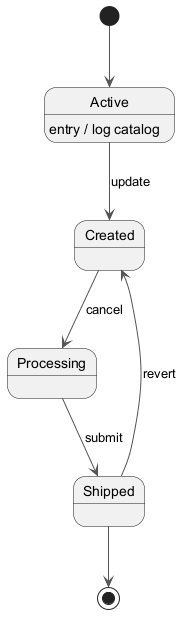

The diagram above was rendered by PlantUML. Its source (embedded in the PNG):
@startuml
skinparam ArrowColor #555555
[*] --> Active
Active --> Created : update
Active : entry / log catalog
Created --> Processing : cancel
Processing --> Shipped : submit
Shipped --> Created : revert
Shipped --> [*]
@enduml